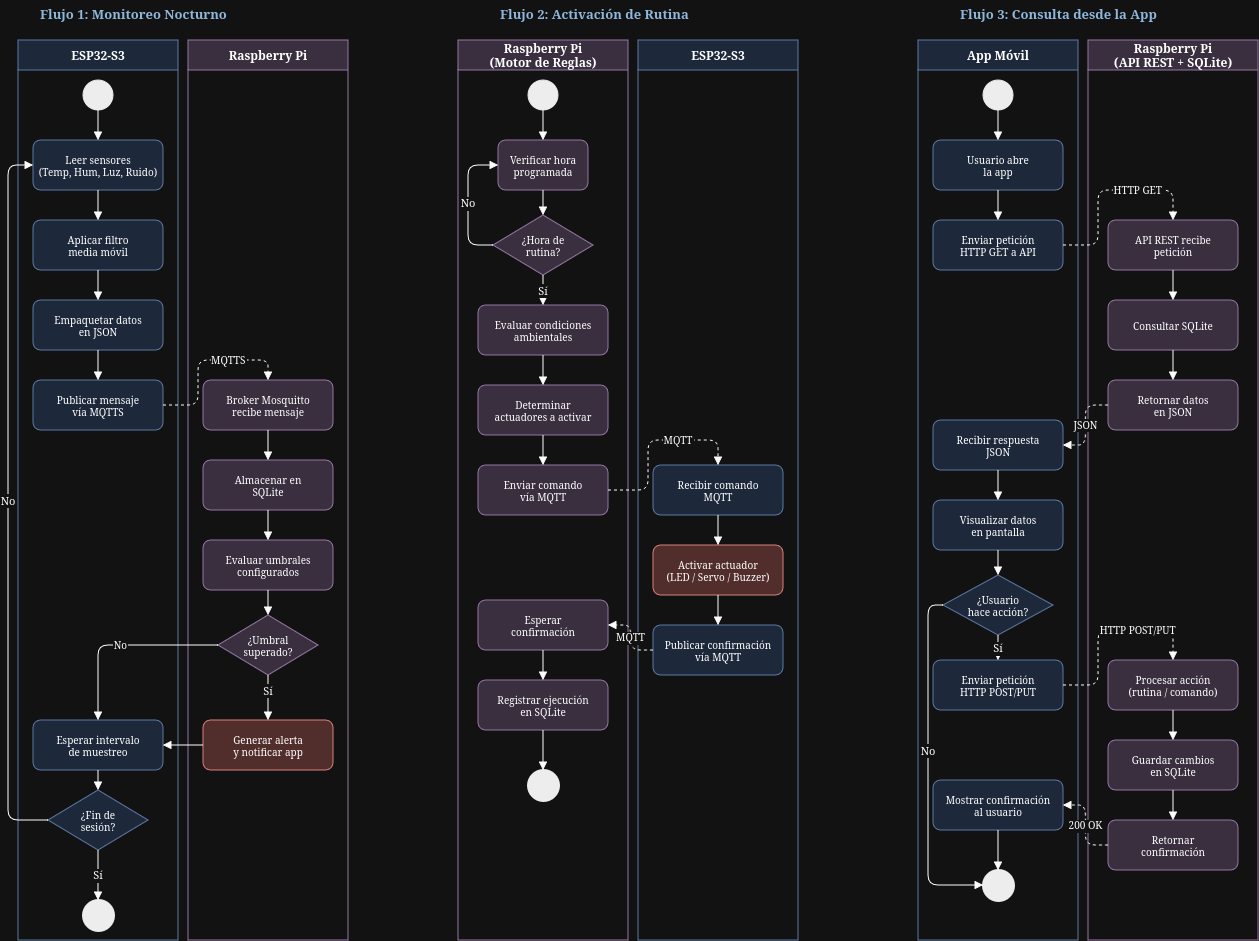

The diagram above was exported from draw.io. Its source (the exported page's mxGraphModel, read from the mxfile embedded in the PNG):
<mxGraphModel dx="855" dy="543" grid="1" gridSize="10" guides="1" tooltips="1" connect="1" arrows="1" fold="1" page="1" pageScale="1" pageWidth="1654" pageHeight="1169" math="0" shadow="0">
  <root>
    <mxCell id="0" />
    <mxCell id="1" parent="0" />
    <mxCell id="t1" parent="1" style="text;fontStyle=1;fontSize=13;fontColor=#1e4d78;" value="Flujo 1: Monitoreo Nocturno" vertex="1">
      <mxGeometry height="30" width="280" x="60" y="20" as="geometry" />
    </mxCell>
    <mxCell id="t2" parent="1" style="text;fontStyle=1;fontSize=13;fontColor=#1e4d78;" value="Flujo 2: Activación de Rutina" vertex="1">
      <mxGeometry height="30" width="280" x="520" y="20" as="geometry" />
    </mxCell>
    <mxCell id="t3" parent="1" style="text;fontStyle=1;fontSize=13;fontColor=#1e4d78;" value="Flujo 3: Consulta desde la App" vertex="1">
      <mxGeometry height="30" width="280" x="980" y="20" as="geometry" />
    </mxCell>
    <mxCell id="sw1" parent="1" style="swimlane;startSize=30;fillColor=#dae8fc;strokeColor=#6c8ebf;fontStyle=1;" value="ESP32-S3" vertex="1">
      <mxGeometry height="900" width="160" x="40" y="60" as="geometry" />
    </mxCell>
    <mxCell id="f1_start" parent="sw1" style="ellipse;fillColor=#000000;strokeColor=#000000;" value="" vertex="1">
      <mxGeometry height="30" width="30" x="65" y="40" as="geometry" />
    </mxCell>
    <mxCell id="f1_read" parent="sw1" style="rounded=1;whiteSpace=wrap;fillColor=#dae8fc;strokeColor=#6c8ebf;fontSize=10;" value="Leer sensores&#10;(Temp, Hum, Luz, Ruido)" vertex="1">
      <mxGeometry height="50" width="130" x="15" y="100" as="geometry" />
    </mxCell>
    <mxCell id="f1_filter" parent="sw1" style="rounded=1;whiteSpace=wrap;fillColor=#dae8fc;strokeColor=#6c8ebf;fontSize=10;" value="Aplicar filtro&#10;media móvil" vertex="1">
      <mxGeometry height="50" width="130" x="15" y="180" as="geometry" />
    </mxCell>
    <mxCell id="f1_json" parent="sw1" style="rounded=1;whiteSpace=wrap;fillColor=#dae8fc;strokeColor=#6c8ebf;fontSize=10;" value="Empaquetar datos&#10;en JSON" vertex="1">
      <mxGeometry height="50" width="130" x="15" y="260" as="geometry" />
    </mxCell>
    <mxCell id="f1_mqtt" parent="sw1" style="rounded=1;whiteSpace=wrap;fillColor=#dae8fc;strokeColor=#6c8ebf;fontSize=10;" value="Publicar mensaje&#10;vía MQTTS" vertex="1">
      <mxGeometry height="50" width="130" x="15" y="340" as="geometry" />
    </mxCell>
    <mxCell id="f1_wait" parent="sw1" style="rounded=1;whiteSpace=wrap;fillColor=#dae8fc;strokeColor=#6c8ebf;fontSize=10;" value="Esperar intervalo&#10;de muestreo" vertex="1">
      <mxGeometry height="50" width="130" x="15" y="680" as="geometry" />
    </mxCell>
    <mxCell id="f1_end" parent="sw1" style="ellipse;fillColor=#000000;strokeColor=#000000;strokeWidth=3;" value="" vertex="1">
      <mxGeometry height="30" width="30" x="65" y="860" as="geometry" />
    </mxCell>
    <mxCell id="f1_dec_end" parent="sw1" style="rhombus;whiteSpace=wrap;fillColor=#dae8fc;strokeColor=#6c8ebf;fontSize=10;" value="¿Fin de&#10;sesión?" vertex="1">
      <mxGeometry height="60" width="100" x="30" y="750" as="geometry" />
    </mxCell>
    <mxCell id="a1" edge="1" parent="sw1" source="f1_start" style="edgeStyle=orthogonalEdgeStyle;endArrow=block;endFill=1;" target="f1_read">
      <mxGeometry relative="1" as="geometry" />
    </mxCell>
    <mxCell id="a2" edge="1" parent="sw1" source="f1_read" style="edgeStyle=orthogonalEdgeStyle;endArrow=block;endFill=1;" target="f1_filter">
      <mxGeometry relative="1" as="geometry" />
    </mxCell>
    <mxCell id="a3" edge="1" parent="sw1" source="f1_filter" style="edgeStyle=orthogonalEdgeStyle;endArrow=block;endFill=1;" target="f1_json">
      <mxGeometry relative="1" as="geometry" />
    </mxCell>
    <mxCell id="a4" edge="1" parent="sw1" source="f1_json" style="edgeStyle=orthogonalEdgeStyle;endArrow=block;endFill=1;" target="f1_mqtt">
      <mxGeometry relative="1" as="geometry" />
    </mxCell>
    <mxCell id="a5" edge="1" parent="sw1" source="f1_wait" style="edgeStyle=orthogonalEdgeStyle;endArrow=block;endFill=1;" target="f1_dec_end">
      <mxGeometry relative="1" as="geometry" />
    </mxCell>
    <mxCell id="a6" edge="1" parent="sw1" source="f1_dec_end" style="edgeStyle=orthogonalEdgeStyle;endArrow=block;endFill=1;" target="f1_read" value="No">
      <mxGeometry relative="1" as="geometry">
        <Array as="points">
          <mxPoint x="-10" y="780" />
          <mxPoint x="-10" y="125" />
        </Array>
      </mxGeometry>
    </mxCell>
    <mxCell id="a7" edge="1" parent="sw1" source="f1_dec_end" style="edgeStyle=orthogonalEdgeStyle;endArrow=block;endFill=1;" target="f1_end" value="Sí">
      <mxGeometry relative="1" as="geometry" />
    </mxCell>
    <mxCell id="sw2" parent="1" style="swimlane;startSize=30;fillColor=#e1d5e7;strokeColor=#9673a6;fontStyle=1;" value="Raspberry Pi" vertex="1">
      <mxGeometry height="900" width="160" x="210" y="60" as="geometry" />
    </mxCell>
    <mxCell id="f1_broker" parent="sw2" style="rounded=1;whiteSpace=wrap;fillColor=#e1d5e7;strokeColor=#9673a6;fontSize=10;" value="Broker Mosquitto&#10;recibe mensaje" vertex="1">
      <mxGeometry height="50" width="130" x="15" y="340" as="geometry" />
    </mxCell>
    <mxCell id="f1_db" parent="sw2" style="rounded=1;whiteSpace=wrap;fillColor=#e1d5e7;strokeColor=#9673a6;fontSize=10;" value="Almacenar en&#10;SQLite" vertex="1">
      <mxGeometry height="50" width="130" x="15" y="420" as="geometry" />
    </mxCell>
    <mxCell id="f1_eval" parent="sw2" style="rounded=1;whiteSpace=wrap;fillColor=#e1d5e7;strokeColor=#9673a6;fontSize=10;" value="Evaluar umbrales&#10;configurados" vertex="1">
      <mxGeometry height="50" width="130" x="15" y="500" as="geometry" />
    </mxCell>
    <mxCell id="f1_dec" parent="sw2" style="rhombus;whiteSpace=wrap;fillColor=#e1d5e7;strokeColor=#9673a6;fontSize=10;" value="¿Umbral&#10;superado?" vertex="1">
      <mxGeometry height="60" width="100" x="30" y="575" as="geometry" />
    </mxCell>
    <mxCell id="f1_alert" parent="sw2" style="rounded=1;whiteSpace=wrap;fillColor=#f8cecc;strokeColor=#b85450;fontSize=10;" value="Generar alerta&#10;y notificar app" vertex="1">
      <mxGeometry height="50" width="130" x="15" y="680" as="geometry" />
    </mxCell>
    <mxCell id="b1" edge="1" parent="sw2" source="f1_broker" style="edgeStyle=orthogonalEdgeStyle;endArrow=block;endFill=1;" target="f1_db">
      <mxGeometry relative="1" as="geometry" />
    </mxCell>
    <mxCell id="b2" edge="1" parent="sw2" source="f1_db" style="edgeStyle=orthogonalEdgeStyle;endArrow=block;endFill=1;" target="f1_eval">
      <mxGeometry relative="1" as="geometry" />
    </mxCell>
    <mxCell id="b3" edge="1" parent="sw2" source="f1_eval" style="edgeStyle=orthogonalEdgeStyle;endArrow=block;endFill=1;" target="f1_dec">
      <mxGeometry relative="1" as="geometry" />
    </mxCell>
    <mxCell id="b4" edge="1" parent="sw2" source="f1_dec" style="edgeStyle=orthogonalEdgeStyle;endArrow=block;endFill=1;" target="f1_alert" value="Sí">
      <mxGeometry relative="1" x="-0.3333" as="geometry">
        <mxPoint as="offset" />
      </mxGeometry>
    </mxCell>
    <mxCell id="ac1" edge="1" parent="1" source="f1_mqtt" style="edgeStyle=orthogonalEdgeStyle;endArrow=block;endFill=1;dashed=1;fontSize=10;" target="f1_broker" value="MQTTS">
      <mxGeometry relative="1" x="0.2941" as="geometry">
        <mxPoint as="offset" />
        <Array as="points">
          <mxPoint x="220" y="425" />
          <mxPoint x="220" y="380" />
          <mxPoint x="290" y="380" />
        </Array>
      </mxGeometry>
    </mxCell>
    <mxCell id="ac2" edge="1" parent="1" source="f1_dec" style="edgeStyle=orthogonalEdgeStyle;endArrow=block;endFill=1;fontSize=10;" target="f1_wait" value="No">
      <mxGeometry relative="1" as="geometry" />
    </mxCell>
    <mxCell id="ac3" edge="1" parent="1" source="f1_alert" style="edgeStyle=orthogonalEdgeStyle;endArrow=block;endFill=1;fontSize=10;" target="f1_wait">
      <mxGeometry relative="1" as="geometry" />
    </mxCell>
    <mxCell id="sw3" parent="1" style="swimlane;startSize=30;fillColor=#e1d5e7;strokeColor=#9673a6;fontStyle=1;" value="Raspberry Pi&#10;(Motor de Reglas)" vertex="1">
      <mxGeometry height="900" width="170" x="480" y="60" as="geometry" />
    </mxCell>
    <mxCell id="f2_start" parent="sw3" style="ellipse;fillColor=#000000;strokeColor=#000000;" value="" vertex="1">
      <mxGeometry height="30" width="30" x="70" y="40" as="geometry" />
    </mxCell>
    <mxCell id="f2_check" parent="sw3" style="rounded=1;whiteSpace=wrap;fillColor=#e1d5e7;strokeColor=#9673a6;fontSize=10;" value="Verificar hora&#10;programada" vertex="1">
      <mxGeometry height="50" width="90" x="40" y="100" as="geometry" />
    </mxCell>
    <mxCell id="f2_dec1" parent="sw3" style="rhombus;whiteSpace=wrap;fillColor=#e1d5e7;strokeColor=#9673a6;fontSize=10;" value="¿Hora de&#10;rutina?" vertex="1">
      <mxGeometry height="60" width="100" x="35" y="175" as="geometry" />
    </mxCell>
    <mxCell id="f2_eval" parent="sw3" style="rounded=1;whiteSpace=wrap;fillColor=#e1d5e7;strokeColor=#9673a6;fontSize=10;" value="Evaluar condiciones&#10;ambientales" vertex="1">
      <mxGeometry height="50" width="130" x="20" y="265" as="geometry" />
    </mxCell>
    <mxCell id="f2_decide" parent="sw3" style="rounded=1;whiteSpace=wrap;fillColor=#e1d5e7;strokeColor=#9673a6;fontSize=10;" value="Determinar&#10;actuadores a activar" vertex="1">
      <mxGeometry height="50" width="130" x="20" y="345" as="geometry" />
    </mxCell>
    <mxCell id="f2_cmd" parent="sw3" style="rounded=1;whiteSpace=wrap;fillColor=#e1d5e7;strokeColor=#9673a6;fontSize=10;" value="Enviar comando&#10;vía MQTT" vertex="1">
      <mxGeometry height="50" width="130" x="20" y="425" as="geometry" />
    </mxCell>
    <mxCell id="f2_wait" parent="sw3" style="rounded=1;whiteSpace=wrap;fillColor=#e1d5e7;strokeColor=#9673a6;fontSize=10;" value="Esperar&#10;confirmación" vertex="1">
      <mxGeometry height="50" width="130" x="20" y="560" as="geometry" />
    </mxCell>
    <mxCell id="f2_log" parent="sw3" style="rounded=1;whiteSpace=wrap;fillColor=#e1d5e7;strokeColor=#9673a6;fontSize=10;" value="Registrar ejecución&#10;en SQLite" vertex="1">
      <mxGeometry height="50" width="130" x="20" y="640" as="geometry" />
    </mxCell>
    <mxCell id="f2_end" parent="sw3" style="ellipse;fillColor=#000000;strokeColor=#000000;strokeWidth=3;" value="" vertex="1">
      <mxGeometry height="30" width="30" x="70" y="730" as="geometry" />
    </mxCell>
    <mxCell id="c1" edge="1" parent="sw3" source="f2_start" style="edgeStyle=orthogonalEdgeStyle;endArrow=block;endFill=1;" target="f2_check">
      <mxGeometry relative="1" as="geometry" />
    </mxCell>
    <mxCell id="c2" edge="1" parent="sw3" source="f2_check" style="edgeStyle=orthogonalEdgeStyle;endArrow=block;endFill=1;" target="f2_dec1">
      <mxGeometry relative="1" as="geometry" />
    </mxCell>
    <mxCell id="c3" edge="1" parent="sw3" source="f2_dec1" style="edgeStyle=orthogonalEdgeStyle;endArrow=block;endFill=1;" target="f2_check" value="No">
      <mxGeometry relative="1" as="geometry">
        <Array as="points">
          <mxPoint x="10" y="205" />
          <mxPoint x="10" y="125" />
        </Array>
      </mxGeometry>
    </mxCell>
    <mxCell id="c4" edge="1" parent="sw3" source="f2_dec1" style="edgeStyle=orthogonalEdgeStyle;endArrow=block;endFill=1;" target="f2_eval" value="Sí">
      <mxGeometry relative="1" as="geometry" />
    </mxCell>
    <mxCell id="c5" edge="1" parent="sw3" source="f2_eval" style="edgeStyle=orthogonalEdgeStyle;endArrow=block;endFill=1;" target="f2_decide">
      <mxGeometry relative="1" as="geometry" />
    </mxCell>
    <mxCell id="c6" edge="1" parent="sw3" source="f2_decide" style="edgeStyle=orthogonalEdgeStyle;endArrow=block;endFill=1;" target="f2_cmd">
      <mxGeometry relative="1" as="geometry" />
    </mxCell>
    <mxCell id="c7" edge="1" parent="sw3" source="f2_wait" style="edgeStyle=orthogonalEdgeStyle;endArrow=block;endFill=1;" target="f2_log">
      <mxGeometry relative="1" as="geometry" />
    </mxCell>
    <mxCell id="c8" edge="1" parent="sw3" source="f2_log" style="edgeStyle=orthogonalEdgeStyle;endArrow=block;endFill=1;" target="f2_end">
      <mxGeometry relative="1" as="geometry" />
    </mxCell>
    <mxCell id="sw4" parent="1" style="swimlane;startSize=30;fillColor=#dae8fc;strokeColor=#6c8ebf;fontStyle=1;" value="ESP32-S3" vertex="1">
      <mxGeometry height="900" width="160" x="660" y="60" as="geometry" />
    </mxCell>
    <mxCell id="f2_recv" parent="sw4" style="rounded=1;whiteSpace=wrap;fillColor=#dae8fc;strokeColor=#6c8ebf;fontSize=10;" value="Recibir comando&#10;MQTT" vertex="1">
      <mxGeometry height="50" width="130" x="15" y="425" as="geometry" />
    </mxCell>
    <mxCell id="f2_act" parent="sw4" style="rounded=1;whiteSpace=wrap;fillColor=#f8cecc;strokeColor=#b85450;fontSize=10;" value="Activar actuador&#10;(LED / Servo / Buzzer)" vertex="1">
      <mxGeometry height="50" width="130" x="15" y="505" as="geometry" />
    </mxCell>
    <mxCell id="f2_confirm" parent="sw4" style="rounded=1;whiteSpace=wrap;fillColor=#dae8fc;strokeColor=#6c8ebf;fontSize=10;" value="Publicar confirmación&#10;vía MQTT" vertex="1">
      <mxGeometry height="50" width="130" x="15" y="585" as="geometry" />
    </mxCell>
    <mxCell id="d1" edge="1" parent="sw4" source="f2_recv" style="edgeStyle=orthogonalEdgeStyle;endArrow=block;endFill=1;" target="f2_act">
      <mxGeometry relative="1" as="geometry" />
    </mxCell>
    <mxCell id="d2" edge="1" parent="sw4" source="f2_act" style="edgeStyle=orthogonalEdgeStyle;endArrow=block;endFill=1;" target="f2_confirm">
      <mxGeometry relative="1" as="geometry" />
    </mxCell>
    <mxCell id="cc1" edge="1" parent="1" source="f2_cmd" style="edgeStyle=orthogonalEdgeStyle;endArrow=block;endFill=1;dashed=1;fontSize=10;" target="f2_recv" value="MQTT">
      <mxGeometry relative="1" x="0.2972" as="geometry">
        <mxPoint as="offset" />
        <Array as="points">
          <mxPoint x="670" y="510" />
          <mxPoint x="670" y="460" />
          <mxPoint x="740" y="460" />
        </Array>
      </mxGeometry>
    </mxCell>
    <mxCell id="cc2" edge="1" parent="1" source="f2_confirm" style="edgeStyle=orthogonalEdgeStyle;endArrow=block;endFill=1;dashed=1;fontSize=10;" target="f2_wait" value="MQTT">
      <mxGeometry relative="1" as="geometry" />
    </mxCell>
    <mxCell id="sw5" parent="1" style="swimlane;startSize=30;fillColor=#dae8fc;strokeColor=#6c8ebf;fontStyle=1;" value="App Móvil" vertex="1">
      <mxGeometry height="900" width="160" x="940" y="60" as="geometry" />
    </mxCell>
    <mxCell id="f3_start" parent="sw5" style="ellipse;fillColor=#000000;strokeColor=#000000;" value="" vertex="1">
      <mxGeometry height="30" width="30" x="65" y="40" as="geometry" />
    </mxCell>
    <mxCell id="f3_open" parent="sw5" style="rounded=1;whiteSpace=wrap;fillColor=#dae8fc;strokeColor=#6c8ebf;fontSize=10;" value="Usuario abre&#10;la app" vertex="1">
      <mxGeometry height="50" width="130" x="15" y="100" as="geometry" />
    </mxCell>
    <mxCell id="f3_req" parent="sw5" style="rounded=1;whiteSpace=wrap;fillColor=#dae8fc;strokeColor=#6c8ebf;fontSize=10;" value="Enviar petición&#10;HTTP GET a API" vertex="1">
      <mxGeometry height="50" width="130" x="15" y="180" as="geometry" />
    </mxCell>
    <mxCell id="f3_recv" parent="sw5" style="rounded=1;whiteSpace=wrap;fillColor=#dae8fc;strokeColor=#6c8ebf;fontSize=10;" value="Recibir respuesta&#10;JSON" vertex="1">
      <mxGeometry height="50" width="130" x="15" y="380" as="geometry" />
    </mxCell>
    <mxCell id="f3_show" parent="sw5" style="rounded=1;whiteSpace=wrap;fillColor=#dae8fc;strokeColor=#6c8ebf;fontSize=10;" value="Visualizar datos&#10;en pantalla" vertex="1">
      <mxGeometry height="50" width="130" x="15" y="460" as="geometry" />
    </mxCell>
    <mxCell id="f3_dec" parent="sw5" style="rhombus;whiteSpace=wrap;fillColor=#dae8fc;strokeColor=#6c8ebf;fontSize=10;" value="¿Usuario&#10;hace acción?" vertex="1">
      <mxGeometry height="60" width="110" x="25" y="535" as="geometry" />
    </mxCell>
    <mxCell id="f3_action" parent="sw5" style="rounded=1;whiteSpace=wrap;fillColor=#dae8fc;strokeColor=#6c8ebf;fontSize=10;" value="Enviar petición&#10;HTTP POST/PUT" vertex="1">
      <mxGeometry height="50" width="130" x="15" y="620" as="geometry" />
    </mxCell>
    <mxCell id="f3_ok" parent="sw5" style="rounded=1;whiteSpace=wrap;fillColor=#dae8fc;strokeColor=#6c8ebf;fontSize=10;" value="Mostrar confirmación&#10;al usuario" vertex="1">
      <mxGeometry height="50" width="130" x="15" y="740" as="geometry" />
    </mxCell>
    <mxCell id="f3_end" parent="sw5" style="ellipse;fillColor=#000000;strokeColor=#000000;strokeWidth=3;" value="" vertex="1">
      <mxGeometry height="30" width="30" x="65" y="830" as="geometry" />
    </mxCell>
    <mxCell id="e1f3" edge="1" parent="sw5" source="f3_start" style="edgeStyle=orthogonalEdgeStyle;endArrow=block;endFill=1;" target="f3_open">
      <mxGeometry relative="1" as="geometry" />
    </mxCell>
    <mxCell id="e2f3" edge="1" parent="sw5" source="f3_open" style="edgeStyle=orthogonalEdgeStyle;endArrow=block;endFill=1;" target="f3_req">
      <mxGeometry relative="1" as="geometry" />
    </mxCell>
    <mxCell id="e3f3" edge="1" parent="sw5" source="f3_recv" style="edgeStyle=orthogonalEdgeStyle;endArrow=block;endFill=1;" target="f3_show">
      <mxGeometry relative="1" as="geometry" />
    </mxCell>
    <mxCell id="e4f3" edge="1" parent="sw5" source="f3_show" style="edgeStyle=orthogonalEdgeStyle;endArrow=block;endFill=1;" target="f3_dec">
      <mxGeometry relative="1" as="geometry" />
    </mxCell>
    <mxCell id="e5f3" edge="1" parent="sw5" source="f3_dec" style="edgeStyle=orthogonalEdgeStyle;endArrow=block;endFill=1;" target="f3_action" value="Sí">
      <mxGeometry relative="1" as="geometry" />
    </mxCell>
    <mxCell id="e6f3" edge="1" parent="sw5" source="f3_dec" style="edgeStyle=orthogonalEdgeStyle;endArrow=block;endFill=1;" target="f3_end" value="No">
      <mxGeometry relative="1" x="-0.0857" as="geometry">
        <mxPoint as="offset" />
        <Array as="points">
          <mxPoint x="10" y="565" />
          <mxPoint x="10" y="845" />
        </Array>
      </mxGeometry>
    </mxCell>
    <mxCell id="e7f3" edge="1" parent="sw5" source="f3_ok" style="edgeStyle=orthogonalEdgeStyle;endArrow=block;endFill=1;" target="f3_end">
      <mxGeometry relative="1" as="geometry" />
    </mxCell>
    <mxCell id="sw6" parent="1" style="swimlane;startSize=30;fillColor=#e1d5e7;strokeColor=#9673a6;fontStyle=1;" value="Raspberry Pi&#10;(API REST + SQLite)" vertex="1">
      <mxGeometry height="900" width="170" x="1110" y="60" as="geometry" />
    </mxCell>
    <mxCell id="f3_api" parent="sw6" style="rounded=1;whiteSpace=wrap;fillColor=#e1d5e7;strokeColor=#9673a6;fontSize=10;" value="API REST recibe&#10;petición" vertex="1">
      <mxGeometry height="50" width="130" x="20" y="180" as="geometry" />
    </mxCell>
    <mxCell id="f3_query" parent="sw6" style="rounded=1;whiteSpace=wrap;fillColor=#e1d5e7;strokeColor=#9673a6;fontSize=10;" value="Consultar SQLite" vertex="1">
      <mxGeometry height="50" width="130" x="20" y="260" as="geometry" />
    </mxCell>
    <mxCell id="f3_resp" parent="sw6" style="rounded=1;whiteSpace=wrap;fillColor=#e1d5e7;strokeColor=#9673a6;fontSize=10;" value="Retornar datos&#10;en JSON" vertex="1">
      <mxGeometry height="50" width="130" x="20" y="340" as="geometry" />
    </mxCell>
    <mxCell id="f3_proc" parent="sw6" style="rounded=1;whiteSpace=wrap;fillColor=#e1d5e7;strokeColor=#9673a6;fontSize=10;" value="Procesar acción&#10;(rutina / comando)" vertex="1">
      <mxGeometry height="50" width="130" x="20" y="620" as="geometry" />
    </mxCell>
    <mxCell id="f3_save" parent="sw6" style="rounded=1;whiteSpace=wrap;fillColor=#e1d5e7;strokeColor=#9673a6;fontSize=10;" value="Guardar cambios&#10;en SQLite" vertex="1">
      <mxGeometry height="50" width="130" x="20" y="700" as="geometry" />
    </mxCell>
    <mxCell id="f3_conf" parent="sw6" style="rounded=1;whiteSpace=wrap;fillColor=#e1d5e7;strokeColor=#9673a6;fontSize=10;" value="Retornar&#10;confirmación" vertex="1">
      <mxGeometry height="50" width="130" x="20" y="780" as="geometry" />
    </mxCell>
    <mxCell id="e1r3" edge="1" parent="sw6" source="f3_api" style="edgeStyle=orthogonalEdgeStyle;endArrow=block;endFill=1;" target="f3_query">
      <mxGeometry relative="1" as="geometry" />
    </mxCell>
    <mxCell id="e2r3" edge="1" parent="sw6" source="f3_query" style="edgeStyle=orthogonalEdgeStyle;endArrow=block;endFill=1;" target="f3_resp">
      <mxGeometry relative="1" as="geometry" />
    </mxCell>
    <mxCell id="e3r3" edge="1" parent="sw6" source="f3_proc" style="edgeStyle=orthogonalEdgeStyle;endArrow=block;endFill=1;" target="f3_save">
      <mxGeometry relative="1" as="geometry" />
    </mxCell>
    <mxCell id="e4r3" edge="1" parent="sw6" source="f3_save" style="edgeStyle=orthogonalEdgeStyle;endArrow=block;endFill=1;" target="f3_conf">
      <mxGeometry relative="1" as="geometry" />
    </mxCell>
    <mxCell id="cc3" edge="1" parent="1" source="f3_req" style="edgeStyle=orthogonalEdgeStyle;endArrow=block;endFill=1;dashed=1;fontSize=10;exitX=1;exitY=0.5;exitDx=0;exitDy=0;" target="f3_api" value="HTTP GET">
      <mxGeometry relative="1" x="0.3333" as="geometry">
        <mxPoint as="offset" />
        <Array as="points">
          <mxPoint x="1120" y="265" />
          <mxPoint x="1120" y="210" />
          <mxPoint x="1195" y="210" />
        </Array>
      </mxGeometry>
    </mxCell>
    <mxCell id="cc4" edge="1" parent="1" source="f3_resp" style="edgeStyle=orthogonalEdgeStyle;endArrow=block;endFill=1;dashed=1;fontSize=10;" target="f3_recv" value="JSON">
      <mxGeometry relative="1" as="geometry" />
    </mxCell>
    <mxCell id="cc5" edge="1" parent="1" source="f3_action" style="edgeStyle=orthogonalEdgeStyle;endArrow=block;endFill=1;dashed=1;fontSize=10;" target="f3_proc" value="HTTP POST/PUT">
      <mxGeometry relative="1" x="0.3333" as="geometry">
        <mxPoint as="offset" />
        <Array as="points">
          <mxPoint x="1120" y="705" />
          <mxPoint x="1120" y="650" />
          <mxPoint x="1195" y="650" />
        </Array>
      </mxGeometry>
    </mxCell>
    <mxCell id="cc6" edge="1" parent="1" source="f3_conf" style="edgeStyle=orthogonalEdgeStyle;endArrow=block;endFill=1;dashed=1;fontSize=10;" target="f3_ok" value="200 OK">
      <mxGeometry relative="1" as="geometry" />
    </mxCell>
  </root>
</mxGraphModel>